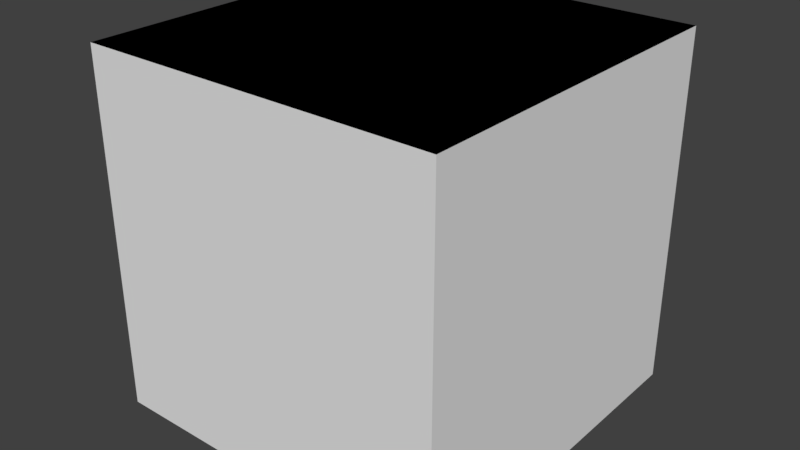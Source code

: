 # Source: Wall.blend  (saved by Blender 2.79.0; exported with 4.5.12 LTS)
import bpy
from mathutils import Matrix  # noqa: F401  (used for matrix-valued properties, if any)

bpy.ops.wm.read_factory_settings(use_empty=True)
scene = bpy.context.scene
scene.name = 'Scene'

# ---- collections
col_collection_1 = bpy.data.collections.new('Collection 1'); scene.collection.children.link(col_collection_1)

# ---- materials (node trees are filled in below, after node groups)
mat_sidematerial1 = bpy.data.materials.new('SideMaterial1')
mat_sidematerial1.alpha_threshold = 0.0
mat_sidematerial1.use_transparent_shadow = False
mat_sidematerial1.roughness = 0.5
mat_sidematerial1.line_color = (0.0, 0.0, 0.0, 1.0)
mat_sidematerial2 = bpy.data.materials.new('SideMaterial2')
mat_sidematerial2.alpha_threshold = 0.0
mat_sidematerial2.use_transparent_shadow = False
mat_sidematerial2.roughness = 0.5
mat_topmaterial = bpy.data.materials.new('TopMaterial')
mat_topmaterial.alpha_threshold = 0.0
mat_topmaterial.use_transparent_shadow = False
mat_topmaterial.diffuse_color = (0.0, 0.0, 0.0, 1.0)
mat_topmaterial.roughness = 0.5

# ---- material node trees

# ---- world
world_world = bpy.data.worlds.new('World'); scene.world = world_world
world_world.color = (0.05088, 0.05088, 0.05088)
world_world.use_sun_shadow = False
world_world.sun_shadow_jitter_overblur = 0.0
world_world.cycles.sampling_method = 'MANUAL'

# ---- meshes
me_cube = bpy.data.meshes.new('Cube')
me_cube.from_pydata([(1.0, 1.0, -1.0), (1.0, -1.0, -1.0), (-1.0, -1.0, -1.0), (-1.0, 1.0, -1.0), (1.0, 1.0, 1.0), (1.0, -1.0, 1.0), (-1.0, -1.0, 1.0), (-1.0, 1.0, 1.0)], [], [(0, 1, 2, 3), (4, 7, 6, 5), (0, 4, 5, 1), (1, 5, 6, 2), (2, 6, 7, 3), (4, 0, 3, 7)])
me_cube.polygons.foreach_set('material_index', [0, 2, 0, 1, 0, 1])
me_cube.materials.append(mat_sidematerial1)
me_cube.materials.append(mat_sidematerial2)
me_cube.materials.append(mat_topmaterial)
me_cube.use_remesh_preserve_volume = False
me_cube.use_remesh_preserve_attributes = False
me_cube.use_mirror_vertex_groups = False
me_cube.update()

# ---- objects
ob_cube = bpy.data.objects.new('Cube', me_cube)

# ---- transforms, parenting, visibility, modifiers, constraints
ob_cube.location = (0.0, 0.0, 0.0)
ob_cube.lock_rotations_4d = False
ob_cube.empty_display_type = 'ARROWS'
ob_cube.lineart.crease_threshold = 0.0

# ---- collection membership
col_collection_1.objects.link(ob_cube)

# ---- scene / render settings (as saved in the file)
scene.frame_start = 1; scene.frame_end = 250; scene.frame_set(1)
scene.render.engine = 'BLENDER_EEVEE_NEXT'
scene.render.resolution_percentage = 50
scene.render.dither_intensity = 0.0
scene.cycles.use_denoising = False
scene.cycles.samples = 128
scene.cycles.sampling_pattern = 'TABULATED_SOBOL'
scene.cycles.use_adaptive_sampling = False
scene.cycles.use_light_tree = False
scene.cycles.blur_glossy = 0.0
scene.cycles.sample_clamp_indirect = 0.0
scene.view_settings.view_transform = 'Standard'
bpy.context.view_layer.update()

# ---- added for rendering (the .blend has no active camera and no usable light): camera, sun
cam_auto = bpy.data.cameras.new('AutoCamera')
cam_auto.lens = 50.0
cam_auto.sensor_width = 36.0
cam_auto.clip_end = 1000.0
ob_auto_camera = bpy.data.objects.new('AutoCamera', cam_auto)
scene.collection.objects.link(ob_auto_camera)
ob_auto_camera.location = (3.20507, -3.84609, 2.56406)
ob_auto_camera.rotation_euler = (1.09748, -7.21219e-08, 0.694738)
scene.camera = ob_auto_camera
light_auto_sun = bpy.data.lights.new('AutoSun', 'SUN')
light_auto_sun.energy = 3.0
light_auto_sun.angle = 0.0523599
ob_auto_sun = bpy.data.objects.new('AutoSun', light_auto_sun)
scene.collection.objects.link(ob_auto_sun)
ob_auto_sun.rotation_euler = (0.872665, 0.174533, 0.523599)
bpy.context.view_layer.update()
